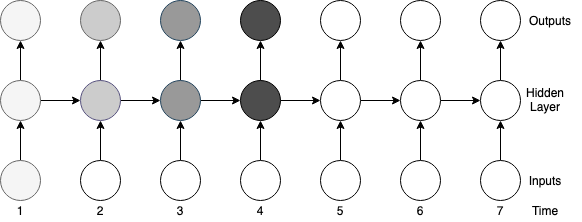

The diagram above was exported from draw.io. Its source (the exported page's mxGraphModel, read from the mxfile embedded in the PNG):
<mxGraphModel dx="1447" dy="703" grid="1" gridSize="10" guides="1" tooltips="1" connect="1" arrows="1" fold="1" page="1" pageScale="1" pageWidth="850" pageHeight="1100" math="1" shadow="0">
  <root>
    <mxCell id="0" />
    <mxCell id="1" parent="0" />
    <mxCell id="311" value="" style="edgeStyle=orthogonalEdgeStyle;rounded=0;orthogonalLoop=1;jettySize=auto;" edge="1" parent="1" source="308" target="309">
      <mxGeometry relative="1" as="geometry" />
    </mxCell>
    <mxCell id="308" value="" style="ellipse;aspect=fixed;fillColor=#f5f5f5;strokeColor=#666666;fontColor=#333333;" vertex="1" parent="1">
      <mxGeometry x="80" y="360" width="40" height="40" as="geometry" />
    </mxCell>
    <mxCell id="312" value="" style="edgeStyle=orthogonalEdgeStyle;rounded=0;orthogonalLoop=1;jettySize=auto;" edge="1" parent="1" source="309" target="310">
      <mxGeometry relative="1" as="geometry" />
    </mxCell>
    <mxCell id="363" value="" style="edgeStyle=orthogonalEdgeStyle;rounded=0;orthogonalLoop=1;jettySize=auto;" edge="1" parent="1" source="309" target="319">
      <mxGeometry relative="1" as="geometry" />
    </mxCell>
    <mxCell id="309" value="" style="ellipse;aspect=fixed;fillColor=#f5f5f5;strokeColor=#666666;fontColor=#333333;" vertex="1" parent="1">
      <mxGeometry x="80" y="280" width="40" height="40" as="geometry" />
    </mxCell>
    <mxCell id="310" value="" style="ellipse;aspect=fixed;fillColor=#f5f5f5;strokeColor=#666666;fontColor=#333333;" vertex="1" parent="1">
      <mxGeometry x="80" y="200" width="40" height="40" as="geometry" />
    </mxCell>
    <mxCell id="315" value="1" style="text;align=center;verticalAlign=middle;resizable=0;points=[];autosize=1;strokeColor=none;" vertex="1" parent="1">
      <mxGeometry x="90" y="400" width="20" height="20" as="geometry" />
    </mxCell>
    <mxCell id="316" value="" style="edgeStyle=orthogonalEdgeStyle;rounded=0;orthogonalLoop=1;jettySize=auto;" edge="1" parent="1" source="317" target="319">
      <mxGeometry relative="1" as="geometry" />
    </mxCell>
    <mxCell id="317" value="" style="ellipse;aspect=fixed;" vertex="1" parent="1">
      <mxGeometry x="160" y="360" width="40" height="40" as="geometry" />
    </mxCell>
    <mxCell id="318" value="" style="edgeStyle=orthogonalEdgeStyle;rounded=0;orthogonalLoop=1;jettySize=auto;" edge="1" parent="1" source="319" target="320">
      <mxGeometry relative="1" as="geometry" />
    </mxCell>
    <mxCell id="364" value="" style="edgeStyle=orthogonalEdgeStyle;rounded=0;orthogonalLoop=1;jettySize=auto;" edge="1" parent="1" source="319" target="325">
      <mxGeometry relative="1" as="geometry" />
    </mxCell>
    <mxCell id="319" value="" style="ellipse;aspect=fixed;strokeColor=#56517e;fillColor=#CCCCCC;" vertex="1" parent="1">
      <mxGeometry x="160" y="280" width="40" height="40" as="geometry" />
    </mxCell>
    <mxCell id="320" value="" style="ellipse;aspect=fixed;strokeColor=#666666;fontColor=#333333;fillColor=#CCCCCC;" vertex="1" parent="1">
      <mxGeometry x="160" y="200" width="40" height="40" as="geometry" />
    </mxCell>
    <mxCell id="321" value="2" style="text;align=center;verticalAlign=middle;resizable=0;points=[];autosize=1;strokeColor=none;" vertex="1" parent="1">
      <mxGeometry x="170" y="400" width="20" height="20" as="geometry" />
    </mxCell>
    <mxCell id="322" value="" style="edgeStyle=orthogonalEdgeStyle;rounded=0;orthogonalLoop=1;jettySize=auto;" edge="1" parent="1" source="323" target="325">
      <mxGeometry relative="1" as="geometry" />
    </mxCell>
    <mxCell id="323" value="" style="ellipse;aspect=fixed;" vertex="1" parent="1">
      <mxGeometry x="240" y="360" width="40" height="40" as="geometry" />
    </mxCell>
    <mxCell id="324" value="" style="edgeStyle=orthogonalEdgeStyle;rounded=0;orthogonalLoop=1;jettySize=auto;" edge="1" parent="1" source="325" target="326">
      <mxGeometry relative="1" as="geometry" />
    </mxCell>
    <mxCell id="365" value="" style="edgeStyle=orthogonalEdgeStyle;rounded=0;orthogonalLoop=1;jettySize=auto;" edge="1" parent="1" source="325" target="331">
      <mxGeometry relative="1" as="geometry" />
    </mxCell>
    <mxCell id="325" value="" style="ellipse;aspect=fixed;strokeColor=#23445d;fillColor=#999999;" vertex="1" parent="1">
      <mxGeometry x="240" y="280" width="40" height="40" as="geometry" />
    </mxCell>
    <mxCell id="326" value="" style="ellipse;aspect=fixed;strokeColor=#23445d;fillColor=#999999;" vertex="1" parent="1">
      <mxGeometry x="240" y="200" width="40" height="40" as="geometry" />
    </mxCell>
    <mxCell id="327" value="3" style="text;align=center;verticalAlign=middle;resizable=0;points=[];autosize=1;strokeColor=none;" vertex="1" parent="1">
      <mxGeometry x="250" y="400" width="20" height="20" as="geometry" />
    </mxCell>
    <mxCell id="328" value="" style="edgeStyle=orthogonalEdgeStyle;rounded=0;orthogonalLoop=1;jettySize=auto;" edge="1" parent="1" source="329" target="331">
      <mxGeometry relative="1" as="geometry" />
    </mxCell>
    <mxCell id="329" value="" style="ellipse;aspect=fixed;" vertex="1" parent="1">
      <mxGeometry x="320" y="360" width="40" height="40" as="geometry" />
    </mxCell>
    <mxCell id="330" value="" style="edgeStyle=orthogonalEdgeStyle;rounded=0;orthogonalLoop=1;jettySize=auto;" edge="1" parent="1" source="331" target="332">
      <mxGeometry relative="1" as="geometry" />
    </mxCell>
    <mxCell id="359" value="" style="edgeStyle=orthogonalEdgeStyle;rounded=0;orthogonalLoop=1;jettySize=auto;" edge="1" parent="1" source="331" target="337">
      <mxGeometry relative="1" as="geometry" />
    </mxCell>
    <mxCell id="331" value="" style="ellipse;aspect=fixed;fillColor=#4D4D4D;" vertex="1" parent="1">
      <mxGeometry x="320" y="280" width="40" height="40" as="geometry" />
    </mxCell>
    <mxCell id="332" value="" style="ellipse;aspect=fixed;fillColor=#4D4D4D;" vertex="1" parent="1">
      <mxGeometry x="320" y="200" width="40" height="40" as="geometry" />
    </mxCell>
    <mxCell id="333" value="4" style="text;align=center;verticalAlign=middle;resizable=0;points=[];autosize=1;strokeColor=none;" vertex="1" parent="1">
      <mxGeometry x="330" y="400" width="20" height="20" as="geometry" />
    </mxCell>
    <mxCell id="334" value="" style="edgeStyle=orthogonalEdgeStyle;rounded=0;orthogonalLoop=1;jettySize=auto;" edge="1" parent="1" source="335" target="337">
      <mxGeometry relative="1" as="geometry" />
    </mxCell>
    <mxCell id="335" value="" style="ellipse;aspect=fixed;" vertex="1" parent="1">
      <mxGeometry x="400" y="360" width="40" height="40" as="geometry" />
    </mxCell>
    <mxCell id="336" value="" style="edgeStyle=orthogonalEdgeStyle;rounded=0;orthogonalLoop=1;jettySize=auto;" edge="1" parent="1" source="337" target="338">
      <mxGeometry relative="1" as="geometry" />
    </mxCell>
    <mxCell id="358" value="" style="edgeStyle=orthogonalEdgeStyle;rounded=0;orthogonalLoop=1;jettySize=auto;" edge="1" parent="1" source="337" target="343">
      <mxGeometry relative="1" as="geometry" />
    </mxCell>
    <mxCell id="337" value="" style="ellipse;aspect=fixed;" vertex="1" parent="1">
      <mxGeometry x="400" y="280" width="40" height="40" as="geometry" />
    </mxCell>
    <mxCell id="338" value="" style="ellipse;aspect=fixed;" vertex="1" parent="1">
      <mxGeometry x="400" y="200" width="40" height="40" as="geometry" />
    </mxCell>
    <mxCell id="339" value="5" style="text;align=center;verticalAlign=middle;resizable=0;points=[];autosize=1;strokeColor=none;" vertex="1" parent="1">
      <mxGeometry x="410" y="400" width="20" height="20" as="geometry" />
    </mxCell>
    <mxCell id="340" value="" style="edgeStyle=orthogonalEdgeStyle;rounded=0;orthogonalLoop=1;jettySize=auto;" edge="1" parent="1" source="341" target="343">
      <mxGeometry relative="1" as="geometry" />
    </mxCell>
    <mxCell id="341" value="" style="ellipse;aspect=fixed;" vertex="1" parent="1">
      <mxGeometry x="480" y="360" width="40" height="40" as="geometry" />
    </mxCell>
    <mxCell id="342" value="" style="edgeStyle=orthogonalEdgeStyle;rounded=0;orthogonalLoop=1;jettySize=auto;" edge="1" parent="1" source="343" target="344">
      <mxGeometry relative="1" as="geometry" />
    </mxCell>
    <mxCell id="360" value="" style="edgeStyle=orthogonalEdgeStyle;rounded=0;orthogonalLoop=1;jettySize=auto;" edge="1" parent="1" source="343" target="349">
      <mxGeometry relative="1" as="geometry" />
    </mxCell>
    <mxCell id="343" value="" style="ellipse;aspect=fixed;" vertex="1" parent="1">
      <mxGeometry x="480" y="280" width="40" height="40" as="geometry" />
    </mxCell>
    <mxCell id="344" value="" style="ellipse;aspect=fixed;" vertex="1" parent="1">
      <mxGeometry x="480" y="200" width="40" height="40" as="geometry" />
    </mxCell>
    <mxCell id="345" value="6" style="text;align=center;verticalAlign=middle;resizable=0;points=[];autosize=1;strokeColor=none;" vertex="1" parent="1">
      <mxGeometry x="490" y="400" width="20" height="20" as="geometry" />
    </mxCell>
    <mxCell id="346" value="" style="edgeStyle=orthogonalEdgeStyle;rounded=0;orthogonalLoop=1;jettySize=auto;" edge="1" parent="1" source="347" target="349">
      <mxGeometry relative="1" as="geometry" />
    </mxCell>
    <mxCell id="347" value="" style="ellipse;aspect=fixed;" vertex="1" parent="1">
      <mxGeometry x="560" y="360" width="40" height="40" as="geometry" />
    </mxCell>
    <mxCell id="348" value="" style="edgeStyle=orthogonalEdgeStyle;rounded=0;orthogonalLoop=1;jettySize=auto;" edge="1" parent="1" source="349" target="350">
      <mxGeometry relative="1" as="geometry" />
    </mxCell>
    <mxCell id="349" value="" style="ellipse;aspect=fixed;" vertex="1" parent="1">
      <mxGeometry x="560" y="280" width="40" height="40" as="geometry" />
    </mxCell>
    <mxCell id="350" value="" style="ellipse;aspect=fixed;" vertex="1" parent="1">
      <mxGeometry x="560" y="200" width="40" height="40" as="geometry" />
    </mxCell>
    <mxCell id="351" value="7" style="text;align=center;verticalAlign=middle;resizable=0;points=[];autosize=1;strokeColor=none;" vertex="1" parent="1">
      <mxGeometry x="570" y="400" width="20" height="20" as="geometry" />
    </mxCell>
    <mxCell id="366" value="Outputs" style="text;align=center;verticalAlign=middle;resizable=0;points=[];autosize=1;strokeColor=none;" vertex="1" parent="1">
      <mxGeometry x="600" y="210" width="60" height="20" as="geometry" />
    </mxCell>
    <mxCell id="367" value="Hidden&#10;Layer&#10;" style="text;align=center;verticalAlign=middle;resizable=0;points=[];autosize=1;strokeColor=none;" vertex="1" parent="1">
      <mxGeometry x="600" y="291" width="50" height="30" as="geometry" />
    </mxCell>
    <mxCell id="368" value="Inputs" style="text;align=center;verticalAlign=middle;resizable=0;points=[];autosize=1;strokeColor=none;" vertex="1" parent="1">
      <mxGeometry x="600" y="370" width="50" height="20" as="geometry" />
    </mxCell>
    <mxCell id="369" value="Time" style="text;align=center;verticalAlign=middle;resizable=0;points=[];autosize=1;strokeColor=none;" vertex="1" parent="1">
      <mxGeometry x="605" y="400" width="40" height="20" as="geometry" />
    </mxCell>
  </root>
</mxGraphModel>